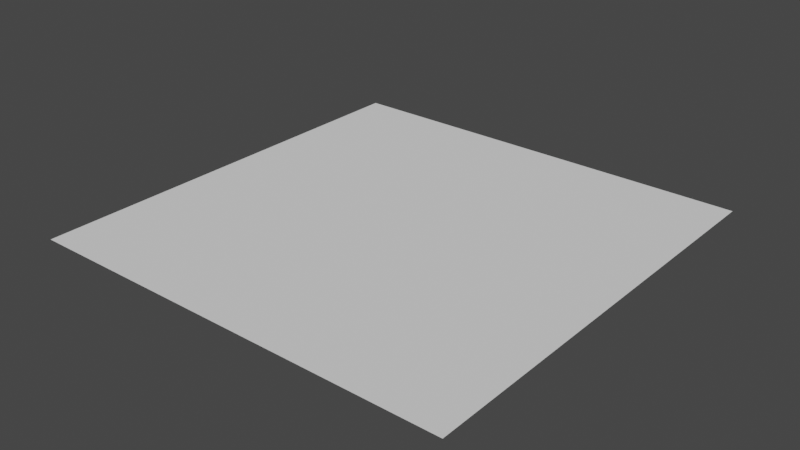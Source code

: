 # Source: backpane.blend  (saved by Blender 3.0.42; exported with 4.5.12 LTS)
import bpy
from mathutils import Matrix  # noqa: F401  (used for matrix-valued properties, if any)

bpy.ops.wm.read_factory_settings(use_empty=True)
scene = bpy.context.scene
scene.name = 'Scene'

# ---- collections
col_collection = bpy.data.collections.new('Collection'); scene.collection.children.link(col_collection)

# ---- world
world_world = bpy.data.worlds.new('World'); scene.world = world_world
world_world.use_nodes = True; world_world.node_tree.nodes.clear()
_N = world_world.node_tree.nodes; _L = world_world.node_tree.links
n0 = _N.new('ShaderNodeOutputWorld'); n0.name = 'World Output'; n0.location = (300, 300)
n1 = _N.new('ShaderNodeBackground'); n1.name = 'Background'; n1.location = (10, 300)
n1.inputs[0].default_value = (0.05088, 0.05088, 0.05088, 1.0)
_L.new(n1.outputs[0], n0.inputs[0])
n0.is_active_output = True
world_world.color = (0.05088, 0.05088, 0.05088)
world_world.use_sun_shadow = False
world_world.sun_shadow_jitter_overblur = 0.0

# ---- meshes
me_plane = bpy.data.meshes.new('Plane')
me_plane.from_pydata([(-18.41, -18.41, 0.0), (18.41, -18.41, 0.0), (-18.41, 18.41, 0.0), (18.41, 18.41, 0.0)], [], [(0, 1, 3, 2)])
_uv = me_plane.uv_layers.new(name='UVMap')
_uv.uv.foreach_set('vector', [5.081, 5.081, -4.081, 5.081, -4.081, -4.081, 5.081, -4.081])
me_plane.use_remesh_fix_poles = True
me_plane.use_remesh_preserve_attributes = False
me_plane.update()

# ---- objects
ob_plane = bpy.data.objects.new('Plane', me_plane)

# ---- transforms, parenting, visibility, modifiers, constraints
ob_plane.location = (0.0, 0.0, 0.0)

# ---- collection membership
col_collection.objects.link(ob_plane)

# ---- scene / render settings (as saved in the file)
scene.frame_start = 1; scene.frame_end = 250; scene.frame_set(1)
scene.render.engine = 'BLENDER_EEVEE_NEXT'
scene.cycles.sampling_pattern = 'TABULATED_SOBOL'
scene.cycles.use_light_tree = False
scene.view_settings.view_transform = 'Filmic'
bpy.context.view_layer.update()

# ---- added for rendering (the .blend has no active camera and no usable light): camera, sun
cam_auto = bpy.data.cameras.new('AutoCamera')
cam_auto.lens = 50.0
cam_auto.sensor_width = 36.0
cam_auto.clip_end = 1000.0
ob_auto_camera = bpy.data.objects.new('AutoCamera', cam_auto)
scene.collection.objects.link(ob_auto_camera)
ob_auto_camera.location = (48.1751, -57.8101, 38.5401)
ob_auto_camera.rotation_euler = (1.09748, -7.21219e-08, 0.694738)
scene.camera = ob_auto_camera
light_auto_sun = bpy.data.lights.new('AutoSun', 'SUN')
light_auto_sun.energy = 3.0
light_auto_sun.angle = 0.0523599
ob_auto_sun = bpy.data.objects.new('AutoSun', light_auto_sun)
scene.collection.objects.link(ob_auto_sun)
ob_auto_sun.rotation_euler = (0.872665, 0.174533, 0.523599)
bpy.context.view_layer.update()
